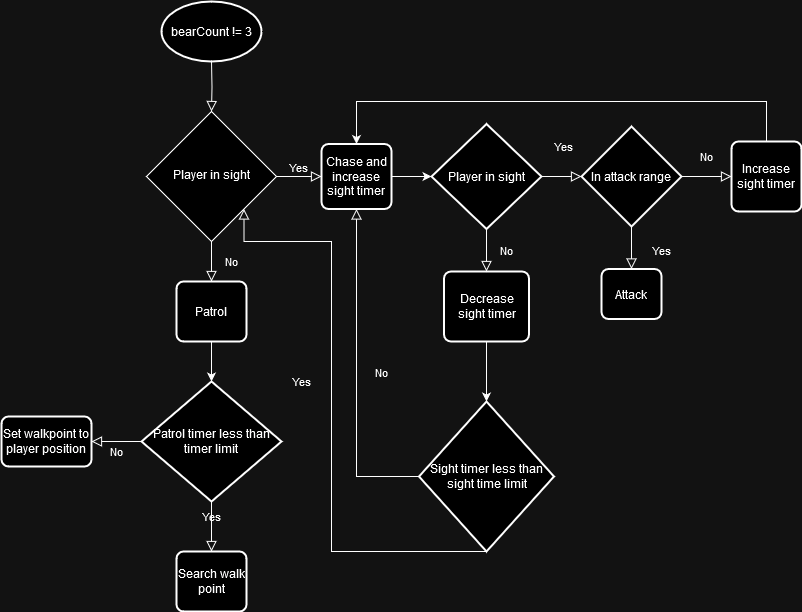

The diagram above was exported from draw.io. Its source (the exported page's mxGraphModel, read from the mxfile embedded in the PNG):
<mxGraphModel dx="1050" dy="558" grid="1" gridSize="10" guides="1" tooltips="1" connect="1" arrows="1" fold="1" page="1" pageScale="1" pageWidth="827" pageHeight="1169" math="0" shadow="0">
  <root>
    <mxCell id="WIyWlLk6GJQsqaUBKTNV-0" />
    <mxCell id="WIyWlLk6GJQsqaUBKTNV-1" parent="WIyWlLk6GJQsqaUBKTNV-0" />
    <mxCell id="WIyWlLk6GJQsqaUBKTNV-2" value="" style="rounded=0;html=1;jettySize=auto;orthogonalLoop=1;fontSize=11;endArrow=block;endFill=0;endSize=8;strokeWidth=1;shadow=0;labelBackgroundColor=none;edgeStyle=orthogonalEdgeStyle;" parent="WIyWlLk6GJQsqaUBKTNV-1" target="WIyWlLk6GJQsqaUBKTNV-6" edge="1">
      <mxGeometry relative="1" as="geometry">
        <mxPoint x="220" y="120" as="sourcePoint" />
      </mxGeometry>
    </mxCell>
    <mxCell id="WIyWlLk6GJQsqaUBKTNV-4" value="No" style="rounded=0;html=1;jettySize=auto;orthogonalLoop=1;fontSize=11;endArrow=block;endFill=0;endSize=8;strokeWidth=1;shadow=0;labelBackgroundColor=none;edgeStyle=orthogonalEdgeStyle;exitX=0.5;exitY=1;exitDx=0;exitDy=0;" parent="WIyWlLk6GJQsqaUBKTNV-1" source="WIyWlLk6GJQsqaUBKTNV-6" edge="1">
      <mxGeometry y="20" relative="1" as="geometry">
        <mxPoint as="offset" />
        <mxPoint x="219.5" y="370" as="sourcePoint" />
        <mxPoint x="220" y="340" as="targetPoint" />
        <Array as="points">
          <mxPoint x="220" y="340" />
          <mxPoint x="220" y="340" />
        </Array>
      </mxGeometry>
    </mxCell>
    <mxCell id="WIyWlLk6GJQsqaUBKTNV-5" value="Yes" style="rounded=0;html=1;jettySize=auto;orthogonalLoop=1;fontSize=11;endArrow=block;endFill=0;endSize=8;strokeWidth=1;shadow=0;labelBackgroundColor=none;edgeStyle=orthogonalEdgeStyle;" parent="WIyWlLk6GJQsqaUBKTNV-1" source="WIyWlLk6GJQsqaUBKTNV-6" edge="1">
      <mxGeometry y="10" relative="1" as="geometry">
        <mxPoint as="offset" />
        <mxPoint x="330" y="235" as="targetPoint" />
      </mxGeometry>
    </mxCell>
    <mxCell id="WIyWlLk6GJQsqaUBKTNV-6" value="Player in sight" style="rhombus;whiteSpace=wrap;html=1;shadow=0;fontFamily=Helvetica;fontSize=12;align=center;strokeWidth=1;spacing=6;spacingTop=-4;" parent="WIyWlLk6GJQsqaUBKTNV-1" vertex="1">
      <mxGeometry x="155" y="170" width="130" height="130" as="geometry" />
    </mxCell>
    <mxCell id="tNgWjINOa-Hz0L16DChT-0" value="bearCount != 3" style="strokeWidth=2;html=1;shape=mxgraph.flowchart.start_1;whiteSpace=wrap;" vertex="1" parent="WIyWlLk6GJQsqaUBKTNV-1">
      <mxGeometry x="170" y="60" width="100" height="60" as="geometry" />
    </mxCell>
    <mxCell id="tNgWjINOa-Hz0L16DChT-2" value="In attack range" style="strokeWidth=2;html=1;shape=mxgraph.flowchart.decision;whiteSpace=wrap;" vertex="1" parent="WIyWlLk6GJQsqaUBKTNV-1">
      <mxGeometry x="590" y="185" width="100" height="100" as="geometry" />
    </mxCell>
    <mxCell id="tNgWjINOa-Hz0L16DChT-5" value="Patrol" style="rounded=1;whiteSpace=wrap;html=1;absoluteArcSize=1;arcSize=14;strokeWidth=2;" vertex="1" parent="WIyWlLk6GJQsqaUBKTNV-1">
      <mxGeometry x="185" y="340" width="70" height="60" as="geometry" />
    </mxCell>
    <mxCell id="tNgWjINOa-Hz0L16DChT-6" value="Patrol timer less than timer limit" style="strokeWidth=2;html=1;shape=mxgraph.flowchart.decision;whiteSpace=wrap;" vertex="1" parent="WIyWlLk6GJQsqaUBKTNV-1">
      <mxGeometry x="150" y="440" width="140" height="120" as="geometry" />
    </mxCell>
    <mxCell id="tNgWjINOa-Hz0L16DChT-7" style="edgeStyle=orthogonalEdgeStyle;rounded=0;orthogonalLoop=1;jettySize=auto;html=1;exitX=0.5;exitY=1;exitDx=0;exitDy=0;entryX=0.5;entryY=0;entryDx=0;entryDy=0;entryPerimeter=0;" edge="1" parent="WIyWlLk6GJQsqaUBKTNV-1" source="tNgWjINOa-Hz0L16DChT-5" target="tNgWjINOa-Hz0L16DChT-6">
      <mxGeometry relative="1" as="geometry" />
    </mxCell>
    <mxCell id="tNgWjINOa-Hz0L16DChT-8" value="No" style="rounded=0;html=1;jettySize=auto;orthogonalLoop=1;fontSize=11;endArrow=block;endFill=0;endSize=8;strokeWidth=1;shadow=0;labelBackgroundColor=none;edgeStyle=orthogonalEdgeStyle;exitX=0;exitY=0.5;exitDx=0;exitDy=0;exitPerimeter=0;entryX=1;entryY=0.5;entryDx=0;entryDy=0;" edge="1" parent="WIyWlLk6GJQsqaUBKTNV-1" source="tNgWjINOa-Hz0L16DChT-6" target="tNgWjINOa-Hz0L16DChT-9">
      <mxGeometry y="10" relative="1" as="geometry">
        <mxPoint as="offset" />
        <mxPoint x="60" y="550" as="sourcePoint" />
        <mxPoint x="90" y="500" as="targetPoint" />
        <Array as="points" />
      </mxGeometry>
    </mxCell>
    <mxCell id="tNgWjINOa-Hz0L16DChT-9" value="Set walkpoint to player position" style="rounded=1;whiteSpace=wrap;html=1;absoluteArcSize=1;arcSize=14;strokeWidth=2;" vertex="1" parent="WIyWlLk6GJQsqaUBKTNV-1">
      <mxGeometry x="10" y="475" width="90" height="50" as="geometry" />
    </mxCell>
    <mxCell id="tNgWjINOa-Hz0L16DChT-12" value="Yes" style="rounded=0;html=1;jettySize=auto;orthogonalLoop=1;fontSize=11;endArrow=block;endFill=0;endSize=8;strokeWidth=1;shadow=0;labelBackgroundColor=none;edgeStyle=orthogonalEdgeStyle;exitX=0.5;exitY=1;exitDx=0;exitDy=0;exitPerimeter=0;" edge="1" parent="WIyWlLk6GJQsqaUBKTNV-1" source="tNgWjINOa-Hz0L16DChT-6">
      <mxGeometry y="10" relative="1" as="geometry">
        <mxPoint as="offset" />
        <mxPoint x="225" y="610" as="sourcePoint" />
        <mxPoint x="220" y="610" as="targetPoint" />
      </mxGeometry>
    </mxCell>
    <mxCell id="tNgWjINOa-Hz0L16DChT-13" value="Search walk point" style="rounded=1;whiteSpace=wrap;html=1;absoluteArcSize=1;arcSize=14;strokeWidth=2;" vertex="1" parent="WIyWlLk6GJQsqaUBKTNV-1">
      <mxGeometry x="185" y="610" width="70" height="60" as="geometry" />
    </mxCell>
    <mxCell id="tNgWjINOa-Hz0L16DChT-15" value="Yes" style="rounded=0;html=1;jettySize=auto;orthogonalLoop=1;fontSize=11;endArrow=block;endFill=0;endSize=8;strokeWidth=1;shadow=0;labelBackgroundColor=none;exitX=0.5;exitY=1;exitDx=0;exitDy=0;exitPerimeter=0;entryX=0.5;entryY=0;entryDx=0;entryDy=0;" edge="1" parent="WIyWlLk6GJQsqaUBKTNV-1" source="tNgWjINOa-Hz0L16DChT-2" target="tNgWjINOa-Hz0L16DChT-16">
      <mxGeometry x="0.1111" y="30" relative="1" as="geometry">
        <mxPoint as="offset" />
        <mxPoint x="620" y="307.5" as="sourcePoint" />
        <mxPoint x="620" y="337.5" as="targetPoint" />
      </mxGeometry>
    </mxCell>
    <mxCell id="tNgWjINOa-Hz0L16DChT-16" value="Attack" style="rounded=1;whiteSpace=wrap;html=1;absoluteArcSize=1;arcSize=14;strokeWidth=2;" vertex="1" parent="WIyWlLk6GJQsqaUBKTNV-1">
      <mxGeometry x="610" y="327.5" width="60" height="50" as="geometry" />
    </mxCell>
    <mxCell id="tNgWjINOa-Hz0L16DChT-17" value="No" style="rounded=0;html=1;jettySize=auto;orthogonalLoop=1;fontSize=11;endArrow=block;endFill=0;endSize=8;strokeWidth=1;shadow=0;labelBackgroundColor=none;exitX=1;exitY=0.5;exitDx=0;exitDy=0;exitPerimeter=0;entryX=0;entryY=0.5;entryDx=0;entryDy=0;" edge="1" parent="WIyWlLk6GJQsqaUBKTNV-1" source="tNgWjINOa-Hz0L16DChT-2" target="tNgWjINOa-Hz0L16DChT-19">
      <mxGeometry y="20" relative="1" as="geometry">
        <mxPoint as="offset" />
        <mxPoint x="700" y="237.5" as="sourcePoint" />
        <mxPoint x="740" y="242.5" as="targetPoint" />
      </mxGeometry>
    </mxCell>
    <mxCell id="tNgWjINOa-Hz0L16DChT-42" style="edgeStyle=orthogonalEdgeStyle;rounded=0;orthogonalLoop=1;jettySize=auto;html=1;exitX=0.5;exitY=0;exitDx=0;exitDy=0;entryX=0.5;entryY=0;entryDx=0;entryDy=0;" edge="1" parent="WIyWlLk6GJQsqaUBKTNV-1" source="tNgWjINOa-Hz0L16DChT-19" target="tNgWjINOa-Hz0L16DChT-20">
      <mxGeometry relative="1" as="geometry">
        <Array as="points">
          <mxPoint x="775" y="160" />
          <mxPoint x="365" y="160" />
        </Array>
      </mxGeometry>
    </mxCell>
    <mxCell id="tNgWjINOa-Hz0L16DChT-19" value="Increase sight timer" style="rounded=1;whiteSpace=wrap;html=1;absoluteArcSize=1;arcSize=14;strokeWidth=2;" vertex="1" parent="WIyWlLk6GJQsqaUBKTNV-1">
      <mxGeometry x="740" y="200" width="70" height="70" as="geometry" />
    </mxCell>
    <mxCell id="tNgWjINOa-Hz0L16DChT-20" value="Chase and increase sight timer" style="rounded=1;whiteSpace=wrap;html=1;absoluteArcSize=1;arcSize=14;strokeWidth=2;" vertex="1" parent="WIyWlLk6GJQsqaUBKTNV-1">
      <mxGeometry x="330" y="202.5" width="70" height="65" as="geometry" />
    </mxCell>
    <mxCell id="tNgWjINOa-Hz0L16DChT-28" value="Player in sight" style="strokeWidth=2;html=1;shape=mxgraph.flowchart.decision;whiteSpace=wrap;" vertex="1" parent="WIyWlLk6GJQsqaUBKTNV-1">
      <mxGeometry x="440" y="182.5" width="110" height="105" as="geometry" />
    </mxCell>
    <mxCell id="tNgWjINOa-Hz0L16DChT-30" style="edgeStyle=orthogonalEdgeStyle;rounded=0;orthogonalLoop=1;jettySize=auto;html=1;exitX=1;exitY=0.5;exitDx=0;exitDy=0;entryX=0;entryY=0.5;entryDx=0;entryDy=0;entryPerimeter=0;" edge="1" parent="WIyWlLk6GJQsqaUBKTNV-1" source="tNgWjINOa-Hz0L16DChT-20" target="tNgWjINOa-Hz0L16DChT-28">
      <mxGeometry relative="1" as="geometry" />
    </mxCell>
    <mxCell id="tNgWjINOa-Hz0L16DChT-31" value="Yes" style="rounded=0;html=1;jettySize=auto;orthogonalLoop=1;fontSize=11;endArrow=block;endFill=0;endSize=8;strokeWidth=1;shadow=0;labelBackgroundColor=none;exitX=1;exitY=0.5;exitDx=0;exitDy=0;exitPerimeter=0;entryX=0;entryY=0.5;entryDx=0;entryDy=0;entryPerimeter=0;" edge="1" parent="WIyWlLk6GJQsqaUBKTNV-1" source="tNgWjINOa-Hz0L16DChT-28" target="tNgWjINOa-Hz0L16DChT-2">
      <mxGeometry x="0.1111" y="30" relative="1" as="geometry">
        <mxPoint as="offset" />
        <mxPoint x="560" y="255" as="sourcePoint" />
        <mxPoint x="560" y="300" as="targetPoint" />
      </mxGeometry>
    </mxCell>
    <mxCell id="tNgWjINOa-Hz0L16DChT-38" style="edgeStyle=orthogonalEdgeStyle;rounded=0;orthogonalLoop=1;jettySize=auto;html=1;exitX=0.5;exitY=1;exitDx=0;exitDy=0;" edge="1" parent="WIyWlLk6GJQsqaUBKTNV-1" source="tNgWjINOa-Hz0L16DChT-32">
      <mxGeometry relative="1" as="geometry">
        <mxPoint x="495" y="460" as="targetPoint" />
      </mxGeometry>
    </mxCell>
    <mxCell id="tNgWjINOa-Hz0L16DChT-32" value="Decrease sight timer" style="rounded=1;whiteSpace=wrap;html=1;absoluteArcSize=1;arcSize=14;strokeWidth=2;" vertex="1" parent="WIyWlLk6GJQsqaUBKTNV-1">
      <mxGeometry x="452.5" y="330" width="85" height="70" as="geometry" />
    </mxCell>
    <mxCell id="tNgWjINOa-Hz0L16DChT-34" value="No" style="rounded=0;html=1;jettySize=auto;orthogonalLoop=1;fontSize=11;endArrow=block;endFill=0;endSize=8;strokeWidth=1;shadow=0;labelBackgroundColor=none;exitX=0.5;exitY=1;exitDx=0;exitDy=0;exitPerimeter=0;" edge="1" parent="WIyWlLk6GJQsqaUBKTNV-1" source="tNgWjINOa-Hz0L16DChT-28">
      <mxGeometry y="20" relative="1" as="geometry">
        <mxPoint as="offset" />
        <mxPoint x="480" y="410" as="sourcePoint" />
        <mxPoint x="495" y="330" as="targetPoint" />
      </mxGeometry>
    </mxCell>
    <mxCell id="tNgWjINOa-Hz0L16DChT-39" value="Sight timer less than sight time limit" style="strokeWidth=2;html=1;shape=mxgraph.flowchart.decision;whiteSpace=wrap;" vertex="1" parent="WIyWlLk6GJQsqaUBKTNV-1">
      <mxGeometry x="427.5" y="460" width="135" height="150" as="geometry" />
    </mxCell>
    <mxCell id="tNgWjINOa-Hz0L16DChT-40" value="No" style="rounded=0;html=1;jettySize=auto;orthogonalLoop=1;fontSize=11;endArrow=block;endFill=0;endSize=8;strokeWidth=1;shadow=0;labelBackgroundColor=none;exitX=0;exitY=0.5;exitDx=0;exitDy=0;exitPerimeter=0;edgeStyle=orthogonalEdgeStyle;entryX=0.5;entryY=1;entryDx=0;entryDy=0;" edge="1" parent="WIyWlLk6GJQsqaUBKTNV-1" source="tNgWjINOa-Hz0L16DChT-39" target="tNgWjINOa-Hz0L16DChT-20">
      <mxGeometry x="0.0152" y="-25" relative="1" as="geometry">
        <mxPoint y="1" as="offset" />
        <mxPoint x="380" y="499.5" as="sourcePoint" />
        <mxPoint x="427.5" y="499.5" as="targetPoint" />
      </mxGeometry>
    </mxCell>
    <mxCell id="tNgWjINOa-Hz0L16DChT-41" value="Yes" style="rounded=0;html=1;jettySize=auto;orthogonalLoop=1;fontSize=11;endArrow=block;endFill=0;endSize=8;strokeWidth=1;shadow=0;labelBackgroundColor=none;exitX=0.5;exitY=1;exitDx=0;exitDy=0;exitPerimeter=0;edgeStyle=orthogonalEdgeStyle;entryX=1;entryY=1;entryDx=0;entryDy=0;" edge="1" parent="WIyWlLk6GJQsqaUBKTNV-1" source="tNgWjINOa-Hz0L16DChT-39" target="WIyWlLk6GJQsqaUBKTNV-6">
      <mxGeometry x="0.1111" y="30" relative="1" as="geometry">
        <mxPoint as="offset" />
        <mxPoint x="413.05500000000006" y="460" as="sourcePoint" />
        <mxPoint x="346" y="450" as="targetPoint" />
        <Array as="points">
          <mxPoint x="340" y="610" />
          <mxPoint x="340" y="300" />
          <mxPoint x="253" y="300" />
        </Array>
      </mxGeometry>
    </mxCell>
  </root>
</mxGraphModel>